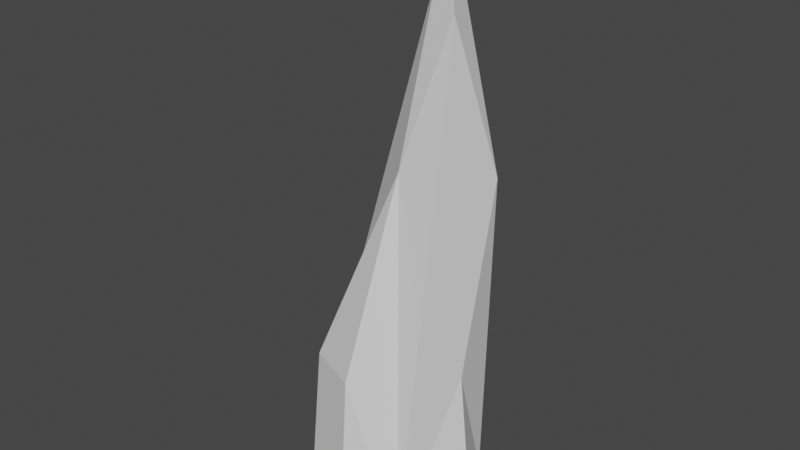 # Source: Spike01.blend  (saved by Blender 4.3.32; exported with 4.5.12 LTS)
import bpy
from mathutils import Matrix  # noqa: F401  (used for matrix-valued properties, if any)

bpy.ops.wm.read_factory_settings(use_empty=True)
scene = bpy.context.scene
scene.name = 'Scene'

# ---- collections
col_collection = bpy.data.collections.new('Collection'); scene.collection.children.link(col_collection)

# ---- world
world_world = bpy.data.worlds.new('World'); scene.world = world_world
world_world.use_nodes = True; world_world.node_tree.nodes.clear()
_N = world_world.node_tree.nodes; _L = world_world.node_tree.links
n0 = _N.new('ShaderNodeOutputWorld'); n0.name = 'World Output'; n0.location = (300, 300)
n1 = _N.new('ShaderNodeBackground'); n1.name = 'Background'; n1.location = (10, 300)
n1.inputs[0].default_value = (0.05088, 0.05088, 0.05088, 1.0)
_L.new(n1.outputs[0], n0.inputs[0])
n0.is_active_output = True
world_world.color = (0.05088, 0.05088, 0.05088)
world_world.use_sun_shadow = False
world_world.sun_shadow_jitter_overblur = 0.0

# ---- meshes
me_cylinder = bpy.data.meshes.new('Cylinder')
me_cylinder.from_pydata([(-1.148e-09, 0.0, -1.0), (-1.148e-09, 1.173, -1.0), (1.61e-33, 0.9673, 1.0), (0.8297, 0.8297, -1.0), (0.7071, 0.6744, 1.0), (1.173, 0.0, -1.0), (1.0, -0.03266, 1.0), (0.8297, -0.8297, -1.0), (0.7071, -0.7398, 1.0), (-1.148e-09, -1.173, -1.0), (1.61e-33, -1.033, 1.0), (-0.8297, -0.8297, -1.0), (-0.7071, -0.7398, 1.0), (-1.173, 0.0, -1.0), (-1.0, -0.03266, 1.0), (-0.8297, 0.8297, -1.0), (-0.7071, 0.6744, 1.0), (0.6859, 6.022e-09, 6.503), (0.5063, 0.7836, 3.254), (0.968, 0.5924, 3.254), (1.159, 0.1306, 3.254), (0.968, -0.3311, 3.254), (0.5063, -0.5223, 3.254), (0.04453, -0.3311, 3.254), (-0.1467, 0.1306, 3.254), (0.04453, 0.5924, 3.254), (0.7349, 0.09528, 5.622), (0.8715, 0.03867, 5.622), (0.9281, -0.09798, 5.622), (0.8715, -0.2346, 5.622), (0.7349, -0.2912, 5.622), (0.5982, -0.2346, 5.622), (0.5416, -0.09798, 5.622), (0.5982, 0.03867, 5.622), (0.6859, 0.03949, 6.503), (0.7138, 0.02792, 6.503), (0.7254, 6.022e-09, 6.503), (0.7138, -0.02792, 6.503), (0.6859, -0.03949, 6.503), (0.658, -0.02792, 6.503), (0.6464, 6.022e-09, 6.503), (0.658, 0.02792, 6.503)], [], [(0, 1, 3), (16, 14, 24, 25), (1, 2, 4, 3), (0, 3, 5), (8, 6, 20, 21), (3, 4, 6, 5), (0, 5, 7), (4, 2, 18, 19), (5, 6, 8, 7), (0, 7, 9), (14, 12, 23, 24), (7, 8, 10, 9), (0, 9, 11), (6, 4, 19, 20), (9, 10, 12, 11), (0, 11, 13), (12, 10, 22, 23), (11, 12, 14, 13), (0, 13, 15), (2, 16, 25, 18), (13, 14, 16, 15), (0, 15, 1), (10, 8, 21, 22), (15, 16, 2, 1), (19, 18, 26, 27), (20, 19, 27, 28), (18, 25, 33, 26), (21, 20, 28, 29), (22, 21, 29, 30), (23, 22, 30, 31), (24, 23, 31, 32), (25, 24, 32, 33), (27, 26, 34, 35), (28, 27, 35, 36), (26, 33, 41, 34), (29, 28, 36, 37), (30, 29, 37, 38), (31, 30, 38, 39), (32, 31, 39, 40), (33, 32, 40, 41), (17, 35, 34), (17, 36, 35), (17, 37, 36), (17, 38, 37), (17, 39, 38), (17, 40, 39), (17, 41, 40), (17, 34, 41)])
_uv = me_cylinder.uv_layers.new(name='UVMap')
_uv.uv.foreach_set('vector', [0.75, 0.25, 0.75, 0.49, 0.9197, 0.4197, 0.125, 1.0, 0.25, 1.0, 0.25, 1.0, 0.125, 1.0, 1.0, 0.5, 1.0, 1.0, 0.875, 1.0, 0.875, 0.5, 0.75, 0.25, 0.9197, 0.4197, 0.99, 0.25, 0.625, 1.0, 0.75, 1.0, 0.75, 1.0, 0.625, 1.0, 0.875, 0.5, 0.875, 1.0, 0.75, 1.0, 0.75, 0.5, 0.75, 0.25, 0.99, 0.25, 0.9197, 0.08029, 0.875, 1.0, 1.0, 1.0, 1.0, 1.0, 0.875, 1.0, 0.75, 0.5, 0.75, 1.0, 0.625, 1.0, 0.625, 0.5, 0.75, 0.25, 0.9197, 0.08029, 0.75, 0.01, 0.25, 1.0, 0.375, 1.0, 0.375, 1.0, 0.25, 1.0, 0.625, 0.5, 0.625, 1.0, 0.5, 1.0, 0.5, 0.5, 0.75, 0.25, 0.75, 0.01, 0.5803, 0.08029, 0.75, 1.0, 0.875, 1.0, 0.875, 1.0, 0.75, 1.0, 0.5, 0.5, 0.5, 1.0, 0.375, 1.0, 0.375, 0.5, 0.75, 0.25, 0.5803, 0.08029, 0.51, 0.25, 0.375, 1.0, 0.5, 1.0, 0.5, 1.0, 0.375, 1.0, 0.375, 0.5, 0.375, 1.0, 0.25, 1.0, 0.25, 0.5, 0.75, 0.25, 0.51, 0.25, 0.5803, 0.4197, 0.0, 1.0, 0.125, 1.0, 0.125, 1.0, 0.0, 1.0, 0.25, 0.5, 0.25, 1.0, 0.125, 1.0, 0.125, 0.5, 0.75, 0.25, 0.5803, 0.4197, 0.75, 0.49, 0.5, 1.0, 0.625, 1.0, 0.625, 1.0, 0.5, 1.0, 0.125, 0.5, 0.125, 1.0, 0.0, 1.0, 0.0, 0.5, 0.875, 1.0, 1.0, 1.0, 1.0, 1.0, 0.875, 1.0, 0.75, 1.0, 0.875, 1.0, 0.875, 1.0, 0.75, 1.0, 0.0, 1.0, 0.125, 1.0, 0.125, 1.0, 0.0, 1.0, 0.625, 1.0, 0.75, 1.0, 0.75, 1.0, 0.625, 1.0, 0.5, 1.0, 0.625, 1.0, 0.625, 1.0, 0.5, 1.0, 0.375, 1.0, 0.5, 1.0, 0.5, 1.0, 0.375, 1.0, 0.25, 1.0, 0.375, 1.0, 0.375, 1.0, 0.25, 1.0, 0.125, 1.0, 0.25, 1.0, 0.25, 1.0, 0.125, 1.0, 0.875, 1.0, 1.0, 1.0, 1.0, 1.0, 0.875, 1.0, 0.75, 1.0, 0.875, 1.0, 0.875, 1.0, 0.75, 1.0, 0.0, 1.0, 0.125, 1.0, 0.125, 1.0, 0.0, 1.0, 0.625, 1.0, 0.75, 1.0, 0.75, 1.0, 0.625, 1.0, 0.5, 1.0, 0.625, 1.0, 0.625, 1.0, 0.5, 1.0, 0.375, 1.0, 0.5, 1.0, 0.5, 1.0, 0.375, 1.0, 0.25, 1.0, 0.375, 1.0, 0.375, 1.0, 0.25, 1.0, 0.125, 1.0, 0.25, 1.0, 0.25, 1.0, 0.125, 1.0, 0.25, 0.25, 0.4197, 0.4197, 0.25, 0.49, 0.25, 0.25, 0.49, 0.25, 0.4197, 0.4197, 0.25, 0.25, 0.4197, 0.08029, 0.49, 0.25, 0.25, 0.25, 0.25, 0.01, 0.4197, 0.08029, 0.25, 0.25, 0.08029, 0.08029, 0.25, 0.01, 0.25, 0.25, 0.01, 0.25, 0.08029, 0.08029, 0.25, 0.25, 0.08029, 0.4197, 0.01, 0.25, 0.25, 0.25, 0.25, 0.49, 0.08029, 0.4197])
me_cylinder.update()

# ---- objects
ob_cylinder = bpy.data.objects.new('Cylinder', me_cylinder)

# ---- transforms, parenting, visibility, modifiers, constraints
ob_cylinder.location = (0.0, 0.0, 0.0)
_m = ob_cylinder.modifiers.new('Decimate', 'DECIMATE')
_m.ratio = 0.4403

# ---- collection membership
col_collection.objects.link(ob_cylinder)

# ---- scene / render settings (as saved in the file)
scene.frame_start = 1; scene.frame_end = 250; scene.frame_set(1)
scene.render.engine = 'BLENDER_EEVEE_NEXT'
scene.view_settings.view_transform = 'Filmic'
bpy.context.view_layer.update()

# ---- added for rendering (the .blend has no active camera and no usable light): camera, sun
cam_auto = bpy.data.cameras.new('AutoCamera')
cam_auto.lens = 50.0
cam_auto.sensor_width = 36.0
cam_auto.clip_end = 1000.0
ob_auto_camera = bpy.data.objects.new('AutoCamera', cam_auto)
scene.collection.objects.link(ob_auto_camera)
ob_auto_camera.location = (7.59198, -9.11132, 8.82608)
ob_auto_camera.rotation_euler = (1.09748, -7.21219e-08, 0.694738)
scene.camera = ob_auto_camera
light_auto_sun = bpy.data.lights.new('AutoSun', 'SUN')
light_auto_sun.energy = 3.0
light_auto_sun.angle = 0.0523599
ob_auto_sun = bpy.data.objects.new('AutoSun', light_auto_sun)
scene.collection.objects.link(ob_auto_sun)
ob_auto_sun.rotation_euler = (0.872665, 0.174533, 0.523599)
bpy.context.view_layer.update()
